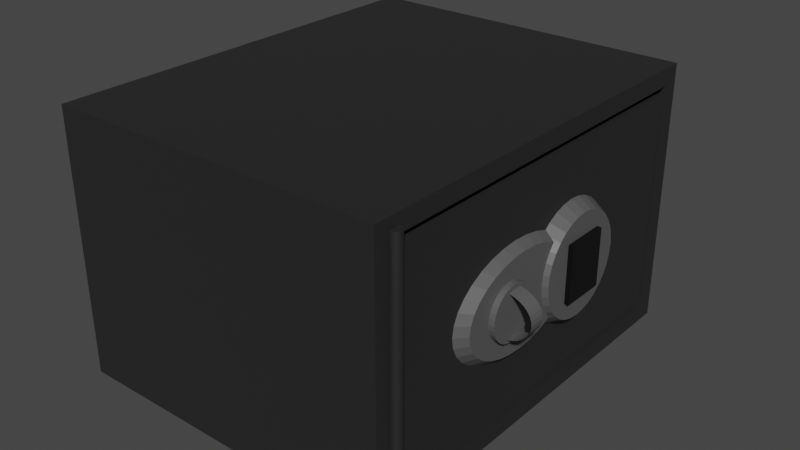 # Source: Safe.blend  (saved by Blender 2.90.8; exported with 4.5.12 LTS)
import bpy
from mathutils import Matrix  # noqa: F401  (used for matrix-valued properties, if any)

bpy.ops.wm.read_factory_settings(use_empty=True)
scene = bpy.context.scene
scene.name = 'Scene'

# ---- collections
col_collection = bpy.data.collections.new('Collection'); scene.collection.children.link(col_collection)

# ---- materials (node trees are filled in below, after node groups)
mat_body = bpy.data.materials.new('Body')
mat_body.use_transparent_shadow = False
mat_controls = bpy.data.materials.new('Controls')
mat_controls.use_transparent_shadow = False
mat_buttons = bpy.data.materials.new('Buttons')
mat_buttons.alpha_threshold = 0.0
mat_buttons.use_transparent_shadow = False
mat_buttons.line_color = (0.0, 0.0, 0.0, 1.0)

# ---- material node trees
mat_body.use_nodes = True; mat_body.node_tree.nodes.clear()
_N = mat_body.node_tree.nodes; _L = mat_body.node_tree.links
n0 = _N.new('ShaderNodeBsdfPrincipled'); n0.name = 'Principled BSDF'; n0.location = (10, 300)
n0.distribution = 'GGX'
n0.subsurface_method = 'BURLEY'
n0.inputs[0].default_value = (0.02038, 0.02038, 0.02038, 1.0)
n0.inputs[3].default_value = 1.45
n0.inputs[27].default_value = (0.0, 0.0, 0.0, 1.0)
n0.inputs[28].default_value = 1.0
n1 = _N.new('ShaderNodeOutputMaterial'); n1.name = 'Material Output'; n1.location = (300, 300)
_L.new(n0.outputs[0], n1.inputs[0])
n1.is_active_output = True
mat_controls.use_nodes = True; mat_controls.node_tree.nodes.clear()
_N = mat_controls.node_tree.nodes; _L = mat_controls.node_tree.links
n0 = _N.new('ShaderNodeBsdfPrincipled'); n0.name = 'Principled BSDF'; n0.location = (10, 300)
n0.distribution = 'GGX'
n0.subsurface_method = 'BURLEY'
n0.inputs[0].default_value = (0.09463, 0.09463, 0.09463, 1.0)
n0.inputs[3].default_value = 1.45
n0.inputs[27].default_value = (0.0, 0.0, 0.0, 1.0)
n0.inputs[28].default_value = 1.0
n1 = _N.new('ShaderNodeOutputMaterial'); n1.name = 'Material Output'; n1.location = (300, 300)
_L.new(n0.outputs[0], n1.inputs[0])
n1.is_active_output = True
mat_buttons.use_nodes = True; mat_buttons.node_tree.nodes.clear()
_N = mat_buttons.node_tree.nodes; _L = mat_buttons.node_tree.links
n0 = _N.new('ShaderNodeOutputMaterial'); n0.name = 'Material Output'; n0.location = (300, 300)
n1 = _N.new('ShaderNodeBsdfPrincipled'); n1.name = 'Principled BSDF'; n1.location = (10, 300)
n1.distribution = 'GGX'
n1.subsurface_method = 'BURLEY'
n1.inputs[0].default_value = (0.002063, 0.002063, 0.002063, 1.0)
n1.inputs[2].default_value = 0.4
n1.inputs[3].default_value = 1.45
n1.inputs[27].default_value = (0.0, 0.0, 0.0, 1.0)
n1.inputs[28].default_value = 1.0
_L.new(n1.outputs[0], n0.inputs[0])
n0.is_active_output = True

# ---- world
world_world = bpy.data.worlds.new('World'); scene.world = world_world
world_world.use_nodes = True; world_world.node_tree.nodes.clear()
_N = world_world.node_tree.nodes; _L = world_world.node_tree.links
n0 = _N.new('ShaderNodeOutputWorld'); n0.name = 'World Output'; n0.location = (300, 300)
n1 = _N.new('ShaderNodeBackground'); n1.name = 'Background'; n1.location = (10, 300)
n1.inputs[0].default_value = (0.05088, 0.05088, 0.05088, 1.0)
_L.new(n1.outputs[0], n0.inputs[0])
n0.is_active_output = True
world_world.color = (0.05088, 0.05088, 0.05088)
world_world.use_sun_shadow = False
world_world.sun_shadow_jitter_overblur = 0.0

# ---- meshes
me_cube_002 = bpy.data.meshes.new('Cube.002')
me_cube_002.from_pydata([(1.078, 1.216, 0.7301), (1.078, 1.216, -0.7301), (1.078, -1.216, 0.7301), (1.078, -1.216, -0.7301), (-1.078, 1.326, 0.8397), (-1.078, 1.326, -0.8397), (-1.078, -1.326, 0.8397), (-1.078, -1.326, -0.8397), (1.078, 1.326, 0.8397), (1.078, 1.326, -0.8397), (1.078, -1.326, 0.8397), (1.078, -1.326, -0.8397), (-0.4307, 1.216, 0.7301), (-0.4307, 1.216, -0.7301), (-0.4307, -1.216, 0.7301), (-0.4307, -1.216, -0.7301), (0.9662, 1.144, 0.6509), (0.929, 1.144, 0.6568), (0.929, 1.144, 0.6509), (0.929, 1.153, 0.6563), (0.929, 1.153, 0.6509), (0.929, 1.237, 0.7356), (0.929, 1.144, 0.6509), (0.929, 1.144, 0.6509), (0.9662, -1.144, 0.6509), (0.929, -1.144, 0.6568), (0.929, -1.144, 0.6509), (0.929, -1.153, 0.6563), (0.929, -1.153, 0.6509), (0.929, -1.237, 0.7356), (0.929, -1.144, 0.6509), (0.929, -1.144, 0.6509), (0.929, 0.0, 0.6509), (0.9662, 0.0, 0.6509), (0.9662, 1.144, -0.6509), (0.929, 1.144, -0.6568), (0.929, 1.144, -0.6509), (0.929, 1.153, -0.6563), (0.929, 1.153, -0.6509), (0.929, 1.237, -0.7356), (0.929, 1.144, -0.6509), (0.929, 1.144, -0.6509), (0.9662, -1.144, -0.6509), (0.929, -1.144, -0.6568), (0.929, -1.144, -0.6509), (0.929, -1.153, -0.6563), (0.929, -1.153, -0.6509), (0.929, -1.237, -0.7356), (0.929, -1.144, -0.6509), (0.929, -1.144, -0.6509), (0.929, 0.0, -0.6509), (0.9662, 0.0, -0.6509), (0.9662, 1.216, 0.7301), (0.929, 1.216, 0.7301), (0.9662, 1.216, 0.7167), (0.9662, 1.216, 0.7301), (0.9662, 1.216, 0.7301), (0.9662, 1.216, 0.6509), (0.929, 1.216, 0.6509), (0.929, 1.216, 0.7301), (0.929, 1.216, 0.7301), (0.9662, 1.144, 0.7301), (0.929, 1.144, 0.7301), (0.9662, 1.144, 0.7301), (0.929, 1.144, 0.7301), (0.9662, 0.0, 0.7301), (0.929, 0.0, 0.7301), (0.9662, 0.0, -0.7301), (0.929, 0.0, -0.7301), (0.929, -1.216, -0.7301), (0.9662, -1.144, -0.7301), (0.929, -1.144, -0.7301), (0.9662, -1.216, -0.7301), (0.929, -1.216, -0.7301), (0.9662, -1.144, -0.7301), (0.9662, -1.216, -0.7301), (0.9662, -1.216, -0.7301), (0.929, -1.216, -0.7301), (0.929, -1.144, -0.7301), (0.9662, -1.216, 0.7301), (0.929, -1.216, 0.7301), (0.929, -1.216, 0.7301), (0.929, -1.144, 0.7301), (0.9662, -1.216, 0.7301), (0.9662, -1.144, 0.7301), (0.929, -1.144, 0.7301), (0.9662, -1.144, 0.7301), (0.929, -1.216, 0.7301), (0.9662, -1.216, 0.7301), (0.929, 1.216, -0.7301), (0.929, 1.144, -0.7301), (0.9662, 1.216, -0.7301), (0.9662, 1.144, -0.7301), (0.9662, 1.216, -0.7301), (0.9662, 1.144, -0.7301), (0.929, 1.216, -0.7301), (0.929, 1.144, -0.7301), (0.9662, 1.216, -0.7301), (0.929, 1.216, -0.7301), (0.9662, 1.216, -0.7167), (0.929, 1.216, -0.6509), (0.9662, 1.216, -0.6509), (0.9662, -1.216, -0.7167), (0.9662, -1.216, -0.6509), (0.929, -1.216, -0.6509), (0.9662, -1.216, 0.7167), (0.9662, -1.216, 0.6509), (0.929, -1.216, 0.6509), (-0.4307, -1.196, 0.7301), (-0.4307, -1.196, -0.7301), (0.929, -1.196, -0.7301), (0.929, -1.196, -0.7301), (0.929, -1.196, 0.7301), (0.929, -1.196, 0.7301), (0.929, -1.196, 0.7301), (0.929, -1.196, 0.6509), (0.9662, -1.196, 0.6509), (0.9662, -1.196, 0.7167), (0.9662, -1.196, -0.7301), (0.929, -1.196, -0.7301), (-0.769, -1.22, -0.773), (-0.769, -1.22, 0.8063), (-0.769, -1.266, -0.773), (-0.769, -1.266, 0.8063), (1.075, -1.22, -0.773), (1.075, -1.22, 0.8063), (1.075, -1.266, -0.773), (1.075, -1.266, 0.8063)], [(17, 18), (17, 19), (19, 21), (19, 20), (25, 26), (25, 27), (27, 29), (27, 28), (35, 36), (35, 37), (37, 39), (37, 38), (43, 44), (43, 45), (45, 47), (45, 46)], [(8, 4, 6, 10), (11, 10, 6, 7), (7, 6, 4, 5), (5, 9, 11, 7), (120, 121, 123, 122), (5, 4, 8, 9), (0, 1, 9, 8), (3, 2, 10, 11), (2, 0, 8, 10), (1, 3, 11, 9), (13, 12, 14, 15), (0, 2, 88, 86, 85, 87, 14, 12, 59, 64, 63, 56), (1, 0, 56, 52, 55, 54, 57, 58, 60, 53, 95, 98, 100, 101, 99, 97), (3, 1, 97, 93, 94, 96, 95, 98, 91, 92, 90, 89, 13, 15, 77, 78, 74, 76), (32, 66, 60, 58, 20, 22), (16, 54, 56, 63), (16, 54, 55, 65, 33), (20, 18, 16, 33, 32, 22), (32, 30, 28, 107, 80, 66), (24, 86, 88, 105), (24, 33, 65, 79, 105), (28, 30, 32, 33, 24, 26), (50, 40, 38, 100, 98, 68), (34, 94, 93, 99), (34, 51, 67, 97, 99), (38, 40, 50, 51, 34, 36), (50, 68, 69, 104, 46, 48), (42, 102, 76, 74), (42, 102, 75, 67, 51), (46, 44, 42, 51, 50, 48), (56, 63, 64, 59, 53, 62, 61, 52), (52, 61, 62, 53, 60, 55), (87, 85, 86, 88, 79, 83, 84, 82, 81), (81, 80, 83, 84, 82), (88, 105, 79), (83, 80, 107, 106, 105, 72, 75, 102), (81, 80, 114, 113), (81, 77, 73, 87), (75, 76, 102), (105, 72, 70, 24), (92, 91, 54, 16), (99, 101, 34), (84, 83, 102, 42), (101, 100, 38, 36, 34), (78, 77, 81, 82, 49, 43), (97, 99, 93), (93, 91, 98, 100, 101, 99), (95, 53, 59, 89), (89, 59, 12, 13), (60, 58, 57, 54, 55), (71, 73, 87, 85, 25, 31), (105, 106, 24), (70, 71, 31, 25, 85, 86, 24), (76, 75, 72, 70, 71, 73, 77, 78, 74), (72, 69, 73, 71, 70), (89, 90, 92, 91, 93, 94, 96, 95), (90, 92, 16, 63, 64, 17, 23), (103, 102, 42), (99, 52, 61, 34), (58, 57, 16, 18, 20), (61, 62, 41, 35, 96, 94, 34), (64, 59, 89, 90, 23, 17), (57, 54, 16), (62, 53, 95, 96, 35, 41), (106, 107, 28, 26, 24), (104, 103, 42, 44, 46), (82, 84, 42, 74, 78, 43, 49), (122, 123, 127, 126), (107, 106, 116, 115), (106, 105, 117, 116), (73, 87, 112, 111), (15, 77, 110, 109), (87, 14, 108, 112), (14, 15, 109, 108), (72, 69, 119, 118), (80, 107, 115, 114), (77, 81, 113, 110), (105, 72, 118, 117), (69, 73, 111, 119), (126, 127, 125, 124), (124, 125, 121, 120), (122, 126, 124, 120), (127, 123, 121, 125)])
_uv = me_cube_002.uv_layers.new(name='UVMap')
_uv.uv.foreach_set('vector', [0.5738, 0.3528, 0.2869, 0.3528, 0.2869, 0.0, 0.5738, 3.164e-08, 0.871, 0.9266, 0.6476, 0.9266, 0.6476, 0.6397, 0.871, 0.6397, 0.2234, 0.7055, 6.329e-08, 0.7055, 0.0, 0.3528, 0.2234, 0.3528, 0.0, 6.329e-08, 0.2869, 0.0, 0.2869, 0.3528, 3.164e-08, 0.3528, 0.375, 0.0, 0.625, 0.0, 0.625, 0.25, 0.375, 0.25, 0.871, 0.6397, 0.6476, 0.6397, 0.6476, 0.3528, 0.871, 0.3528, 0.238, 0.691, 0.4322, 0.691, 0.4468, 0.7055, 0.2234, 0.7055, 0.4322, 0.3673, 0.238, 0.3673, 0.2234, 0.3528, 0.4468, 0.3528, 0.238, 0.3673, 0.238, 0.691, 0.2234, 0.7055, 0.2234, 0.3528, 0.4322, 0.691, 0.4322, 0.3673, 0.4468, 0.3528, 0.4468, 0.7055, 0.6411, 1.0, 0.4468, 1.0, 0.4468, 0.6764, 0.6411, 0.6764, 0.6476, 0.3528, 0.6476, 0.6764, 0.6326, 0.6764, 0.6326, 0.6668, 0.6277, 0.6668, 0.6277, 0.6764, 0.4468, 0.6764, 0.4468, 0.3528, 0.6277, 0.3528, 0.6277, 0.3624, 0.6326, 0.3624, 0.6326, 0.3528, 0.871, 0.547, 0.871, 0.3528, 0.8859, 0.3528, 0.8859, 0.3528, 0.8859, 0.3528, 0.8859, 0.3546, 0.8859, 0.3633, 0.8908, 0.3633, 0.8908, 0.3528, 0.8908, 0.3528, 0.8908, 0.547, 0.8908, 0.547, 0.8908, 0.5365, 0.8859, 0.5365, 0.8859, 0.5452, 0.8859, 0.547, 0.7746, 3.164e-08, 0.7746, 0.3236, 0.7597, 0.3236, 0.7597, 0.3236, 0.7597, 0.314, 0.7547, 0.314, 0.7547, 0.3236, 0.7547, 0.3236, 0.7597, 0.3236, 0.7597, 0.314, 0.7547, 0.314, 0.7547, 0.3236, 0.5738, 0.3236, 0.5738, 0.0, 0.7547, 4.747e-08, 0.7547, 0.00959, 0.7597, 0.00959, 0.7597, 3.164e-08, 0.9119, 0.5146, 0.9014, 0.5146, 0.9014, 0.3528, 0.9119, 0.3528, 0.9119, 0.3612, 0.9119, 0.3624, 0.7851, 0.314, 0.7764, 0.3236, 0.7746, 0.3236, 0.7746, 0.314, 0.7851, 0.314, 0.7764, 0.3236, 0.7746, 0.3236, 0.7746, 0.1618, 0.7851, 0.1618, 0.9168, 0.3612, 0.9168, 0.3624, 0.9218, 0.3624, 0.9218, 0.5146, 0.9168, 0.5146, 0.9168, 0.3624, 0.9119, 0.5146, 0.9119, 0.6668, 0.9119, 0.668, 0.9119, 0.6764, 0.9014, 0.6764, 0.9014, 0.5146, 0.7851, 0.009591, 0.7746, 0.00959, 0.7746, 6.329e-08, 0.7764, 6.329e-08, 0.7851, 0.009591, 0.7851, 0.1618, 0.7746, 0.1618, 0.7746, 6.329e-08, 0.7764, 6.329e-08, 0.9168, 0.668, 0.9168, 0.6668, 0.9168, 0.5146, 0.9218, 0.5146, 0.9218, 0.6668, 0.9168, 0.6668, 0.8908, 0.5146, 0.8908, 0.3624, 0.8908, 0.3612, 0.8908, 0.3528, 0.9014, 0.3528, 0.9014, 0.5146, 0.9583, 0.314, 0.9688, 0.314, 0.9688, 0.3236, 0.9671, 0.3236, 0.9583, 0.314, 0.9583, 0.1618, 0.9688, 0.1618, 0.9688, 0.3236, 0.9671, 0.3236, 0.9168, 0.3612, 0.9168, 0.3624, 0.9168, 0.5146, 0.9119, 0.5146, 0.9119, 0.3624, 0.9168, 0.3624, 0.8908, 0.5146, 0.9014, 0.5146, 0.9014, 0.6764, 0.8908, 0.6764, 0.8908, 0.668, 0.8908, 0.6668, 0.9583, 0.00959, 0.9671, 1.582e-08, 0.9688, 1.582e-08, 0.9688, 0.00959, 0.9583, 0.00959, 0.9671, 1.582e-08, 0.9688, 1.582e-08, 0.9688, 0.1618, 0.9583, 0.1618, 0.9168, 0.668, 0.9168, 0.6668, 0.9119, 0.6668, 0.9119, 0.5146, 0.9168, 0.5146, 0.9168, 0.6668, 0.3859, 0.7055, 0.3763, 0.7055, 0.3763, 0.7055, 0.3859, 0.7055, 0.3859, 0.7055, 0.3763, 0.7055, 0.3763, 0.7055, 0.3859, 0.7055, 0.5738, 0.3524, 0.5738, 0.3428, 0.5788, 0.3428, 0.5788, 0.3524, 0.5788, 0.3524, 0.5738, 0.3524, 0.3667, 0.7055, 0.3763, 0.7055, 0.3763, 0.7055, 0.3667, 0.7055, 0.3667, 0.7055, 0.3667, 0.7055, 0.3763, 0.7055, 0.3763, 0.7055, 0.3667, 0.7055, 0.5738, 0.3428, 0.5738, 0.3428, 0.5788, 0.3428, 0.5788, 0.3332, 0.5738, 0.3332, 0.5738, 0.3428, 0.5738, 0.341, 0.5738, 0.3428, 0.8759, 0.547, 0.871, 0.547, 0.871, 0.5576, 0.8759, 0.5576, 0.8759, 0.5488, 0.8759, 0.7413, 0.8759, 0.7413, 0.8759, 0.7395, 0.5738, 0.3428, 0.5738, 0.3428, 0.5738, 0.3428, 0.5738, 0.3428, 0.0, 0.0, 0.0, 0.0, 0.0, 0.0, 0.0, 0.0, 0.0, 0.0, 0.0, 0.0, 0.0, 0.0, 0.7764, 6.329e-08, 0.9688, 1.582e-08, 0.9688, 0.00959, 0.7851, 0.009591, 0.9688, 0.314, 0.9688, 0.3236, 0.7764, 0.3236, 0.7851, 0.314, 0.9671, 0.3236, 0.9583, 0.3236, 0.9583, 0.314, 0.7746, 0.00959, 0.7746, 6.329e-08, 0.9671, 1.582e-08, 0.9583, 0.00959, 0.9119, 0.3528, 0.9168, 0.3528, 0.9168, 0.3612, 0.9168, 0.3624, 0.9119, 0.3624, 0.3763, 0.8998, 0.3667, 0.8998, 0.3667, 0.7055, 0.3763, 0.7055, 0.3763, 0.8893, 0.3763, 0.89, 0.8859, 0.547, 0.8859, 0.5452, 0.8859, 0.547, 0.8859, 0.547, 0.8859, 0.547, 0.8908, 0.547, 0.8908, 0.5365, 0.8859, 0.5365, 0.8859, 0.5452, 0.0, 0.0, 0.0, 0.0, 0.0, 0.0, 0.0, 0.0, 0.1858, 0.8998, 0.1858, 0.7055, 0.3667, 0.7055, 0.3667, 0.8998, 0.8908, 0.3528, 0.8908, 0.3633, 0.8859, 0.3633, 0.8859, 0.3546, 0.8859, 0.3528, 0.3763, 0.8998, 0.3667, 0.8998, 0.3667, 0.7055, 0.3763, 0.7055, 0.3763, 0.7153, 0.3763, 0.7161, 0.7764, 6.329e-08, 0.7851, 6.329e-08, 0.7851, 0.009591, 0.6476, 0.8706, 0.6426, 0.8706, 0.6426, 0.6869, 0.6426, 0.6861, 0.6426, 0.6764, 0.6476, 0.6764, 0.6476, 0.6869, 0.3667, 0.8998, 0.3667, 0.8998, 0.3667, 0.8998, 0.3763, 0.8998, 0.3763, 0.8998, 0.3667, 0.8998, 0.3667, 0.8998, 0.3763, 0.8998, 0.3763, 0.8998, 0.5788, 0.3236, 0.5738, 0.3236, 0.5738, 0.3236, 0.5738, 0.3332, 0.5788, 0.3332, 0.9688, 0.3236, 0.9688, 0.314, 0.9688, 0.314, 0.9688, 0.3236, 0.9688, 0.3236, 0.9688, 0.314, 0.9688, 0.314, 0.9688, 0.3236, 0.8958, 0.8706, 0.8908, 0.8706, 0.8908, 0.6869, 0.8908, 0.6764, 0.8958, 0.6764, 0.8958, 0.6861, 0.8958, 0.6869, 0.9583, 0.0, 0.9671, 1.582e-08, 0.9583, 0.00959, 0.9671, 0.3236, 0.7746, 0.3236, 0.7746, 0.314, 0.9583, 0.314, 0.9168, 0.3528, 0.9218, 0.3528, 0.9218, 0.3624, 0.9168, 0.3624, 0.9168, 0.3612, 0.3908, 0.7055, 0.3958, 0.7055, 0.3958, 0.8893, 0.3958, 0.89, 0.3958, 0.8998, 0.3908, 0.8998, 0.3908, 0.8893, 0.3763, 0.7055, 0.3859, 0.7055, 0.3859, 0.8998, 0.3763, 0.8998, 0.3763, 0.7161, 0.3763, 0.7153, 0.7851, 0.3236, 0.7764, 0.3236, 0.7851, 0.314, 0.3763, 0.7055, 0.3859, 0.7055, 0.3859, 0.8998, 0.3763, 0.8998, 0.3763, 0.89, 0.3763, 0.8893, 0.9218, 0.6764, 0.9168, 0.6764, 0.9168, 0.668, 0.9168, 0.6668, 0.9218, 0.6668, 0.9168, 0.6764, 0.9119, 0.6764, 0.9119, 0.6668, 0.9168, 0.6668, 0.9168, 0.668, 0.3908, 0.8998, 0.3859, 0.8998, 0.3859, 0.7161, 0.3859, 0.7055, 0.3908, 0.7055, 0.3908, 0.7153, 0.3908, 0.7161, 0.375, 0.25, 0.625, 0.25, 0.625, 0.5, 0.375, 0.5, 0.871, 0.5576, 0.8759, 0.5576, 0.8759, 0.5576, 0.871, 0.5576, 0.8759, 0.5576, 0.8759, 0.5488, 0.8759, 0.5488, 0.8759, 0.5576, 0.0, 0.0, 0.0, 0.0, 0.0, 0.0, 0.0, 0.0, 0.5738, 0.0, 0.7547, 4.747e-08, 0.7547, 4.747e-08, 0.5738, 0.0, 0.6277, 0.6764, 0.4468, 0.6764, 0.4468, 0.6764, 0.6277, 0.6764, 0.4468, 0.6764, 0.6411, 0.6764, 0.6411, 0.6764, 0.4468, 0.6764, 0.5788, 0.3236, 0.5738, 0.3236, 0.5738, 0.3236, 0.5788, 0.3236, 0.871, 0.547, 0.871, 0.5576, 0.871, 0.5576, 0.871, 0.547, 0.0, 0.0, 0.0, 0.0, 0.0, 0.0, 0.0, 0.0, 0.8759, 0.5488, 0.8759, 0.7413, 0.8759, 0.7413, 0.8759, 0.5488, 0.5738, 0.3236, 0.5738, 0.3236, 0.5738, 0.3236, 0.5738, 0.3236, 0.375, 0.5, 0.625, 0.5, 0.625, 0.75, 0.375, 0.75, 0.375, 0.75, 0.625, 0.75, 0.625, 1.0, 0.375, 1.0, 0.125, 0.5, 0.375, 0.5, 0.375, 0.75, 0.125, 0.75, 0.625, 0.5, 0.875, 0.5, 0.875, 0.75, 0.625, 0.75])
me_cube_002.materials.append(mat_body)
me_cube_002.use_remesh_fix_poles = True
me_cube_002.use_remesh_preserve_attributes = False
me_cube_002.use_mirror_vertex_groups = False
me_cube_002.update()
me_cylinder = bpy.data.meshes.new('Cylinder')
me_cylinder.from_pydata([(-0.1159, 0.01017, 0.08819), (-0.1159, 0.01017, 1.457), (-0.1159, 2.375, 0.08819), (-0.1159, 2.375, 1.457), (-0.01169, 2.375, 0.08819), (-0.01169, 2.375, 1.457), (-0.02458, 1.463, 0.7727), (0.04507, 1.386, 0.7727), (-0.02458, 1.453, 0.7066), (0.04507, 1.377, 0.7163), (-0.02458, 1.423, 0.643), (0.04507, 1.352, 0.6621), (-0.02458, 1.375, 0.5844), (0.04507, 1.31, 0.6122), (-0.02458, 1.31, 0.533), (0.04507, 1.255, 0.5684), (-0.02458, 1.23, 0.4908), (0.04507, 1.188, 0.5325), (-0.02458, 1.14, 0.4595), (0.04507, 1.111, 0.5058), (-0.02458, 1.042, 0.4402), (0.04507, 1.027, 0.4894), (-0.02458, 0.94, 0.4337), (0.04507, 0.94, 0.4838), (-0.02458, 0.838, 0.4402), (0.04507, 0.8531, 0.4894), (-0.02458, 0.7399, 0.4595), (0.04507, 0.7695, 0.5058), (-0.02458, 0.6495, 0.4908), (0.04507, 0.6925, 0.5325), (-0.02458, 0.5703, 0.533), (0.04507, 0.625, 0.5684), (-0.02458, 0.5053, 0.5844), (0.04507, 0.5696, 0.6122), (-0.02458, 0.4569, 0.643), (0.04507, 0.5284, 0.6621), (-0.02458, 0.4272, 0.7066), (0.04507, 0.503, 0.7163), (-0.02458, 0.4171, 0.7727), (0.04507, 0.4945, 0.7727), (-0.02458, 0.4272, 0.8388), (0.04507, 0.503, 0.829), (-0.02458, 0.4569, 0.9024), (0.04507, 0.5284, 0.8832), (-0.02458, 0.5053, 0.961), (0.04507, 0.5696, 0.9331), (-0.02457, 0.5703, 1.012), (0.04507, 0.625, 0.9769), (-0.02457, 0.6495, 1.055), (0.04507, 0.6925, 1.013), (-0.02457, 0.7399, 1.086), (0.04507, 0.7695, 1.04), (-0.02457, 0.838, 1.105), (0.04507, 0.8531, 1.056), (-0.02457, 0.94, 1.112), (0.04507, 0.94, 1.062), (-0.02457, 1.042, 1.105), (0.04507, 1.027, 1.056), (-0.02457, 1.14, 1.086), (0.04507, 1.111, 1.04), (-0.02457, 1.231, 1.055), (0.04507, 1.188, 1.013), (-0.02457, 1.31, 1.012), (0.04507, 1.255, 0.9769), (-0.02458, 1.375, 0.961), (0.04507, 1.31, 0.9331), (-0.02458, 1.423, 0.9024), (0.04507, 1.352, 0.8832), (-0.02458, 1.453, 0.8388), (0.04507, 1.377, 0.829), (0.07499, 1.772, 0.7724), (-0.03319, 1.836, 0.7729), (-0.0332, 1.829, 0.6988), (0.07498, 1.765, 0.7108), (-0.03321, 1.807, 0.6275), (0.07497, 1.748, 0.6516), (-0.03321, 1.772, 0.5618), (0.07497, 1.718, 0.597), (-0.03322, 1.725, 0.5042), (0.07496, 1.679, 0.5492), (-0.03322, 1.667, 0.4569), (0.07496, 1.631, 0.5099), (-0.03323, 1.601, 0.4218), (0.07496, 1.577, 0.4807), (-0.03323, 1.53, 0.4001), (0.07496, 1.517, 0.4628), (-0.03323, 1.456, 0.3928), (0.07495, 1.456, 0.4567), (-0.03323, 1.382, 0.4001), (0.07496, 1.394, 0.4628), (-0.03323, 1.31, 0.4218), (0.07496, 1.335, 0.4807), (-0.03322, 1.245, 0.4569), (0.07496, 1.28, 0.5099), (-0.03322, 1.187, 0.5042), (0.07496, 1.233, 0.5492), (-0.03321, 1.14, 0.5618), (0.07497, 1.193, 0.597), (-0.03321, 1.105, 0.6275), (0.07497, 1.164, 0.6516), (-0.0332, 1.083, 0.6988), (0.07498, 1.146, 0.7108), (-0.03319, 1.076, 0.7729), (0.07499, 1.14, 0.7724), (-0.03318, 1.083, 0.8471), (0.07499, 1.146, 0.834), (-0.03318, 1.105, 0.9184), (0.075, 1.164, 0.8932), (-0.03317, 1.14, 0.9841), (0.075, 1.193, 0.9478), (-0.03317, 1.187, 1.042), (0.07501, 1.233, 0.9956), (-0.03316, 1.245, 1.089), (0.07501, 1.28, 1.035), (-0.03316, 1.31, 1.124), (0.07502, 1.335, 1.064), (-0.03316, 1.382, 1.146), (0.07502, 1.394, 1.082), (-0.03315, 1.456, 1.153), (0.07502, 1.456, 1.088), (-0.03316, 1.53, 1.146), (0.07502, 1.517, 1.082), (-0.03316, 1.601, 1.124), (0.07502, 1.577, 1.064), (-0.03316, 1.667, 1.089), (0.07501, 1.631, 1.035), (-0.03317, 1.725, 1.042), (0.07501, 1.679, 0.9956), (-0.03317, 1.772, 0.9841), (0.075, 1.718, 0.9478), (-0.03318, 1.807, 0.9184), (0.075, 1.748, 0.8932), (-0.03318, 1.829, 0.8471), (0.07499, 1.765, 0.834), (0.04684, 1.599, 0.9509), (0.04684, 1.599, 0.5939), (0.04684, 1.313, 0.9509), (0.04684, 1.313, 0.5939), (0.1031, 1.599, 0.9509), (0.1031, 1.599, 0.5939), (0.1031, 1.313, 0.9509), (0.1031, 1.313, 0.5939), (-0.1009, 0.866, 0.6967), (-0.1001, 0.7655, 0.696), (-0.07911, 0.866, 0.6759), (-0.07836, 0.7655, 0.6752), (-0.05258, 0.8661, 0.6588), (-0.05182, 0.7655, 0.6581), (-0.02231, 0.8661, 0.6461), (-0.02155, 0.7656, 0.6454), (0.01054, 0.8661, 0.6383), (0.01129, 0.7656, 0.6376), (0.0447, 0.8662, 0.6357), (0.04545, 0.7656, 0.635), (0.07885, 0.8662, 0.6383), (0.07961, 0.7656, 0.6376), (0.1117, 0.8662, 0.6461), (0.1125, 0.7656, 0.6454), (0.142, 0.8662, 0.6588), (0.1427, 0.7656, 0.6581), (0.1685, 0.8662, 0.6759), (0.1693, 0.7656, 0.6752), (0.1903, 0.8662, 0.6967), (0.191, 0.7656, 0.696), (0.2065, 0.8662, 0.7204), (0.2072, 0.7656, 0.7198), (0.2164, 0.8662, 0.7462), (0.2172, 0.7656, 0.7455), (0.2198, 0.8661, 0.773), (0.2205, 0.7656, 0.7723), (0.2164, 0.8661, 0.7998), (0.2172, 0.7656, 0.7991), (0.2065, 0.8661, 0.8256), (0.2072, 0.7655, 0.8249), (0.1903, 0.8661, 0.8493), (0.191, 0.7655, 0.8486), (0.1685, 0.866, 0.8701), (0.1693, 0.7655, 0.8694), (0.142, 0.866, 0.8872), (0.1427, 0.7654, 0.8865), (0.1117, 0.866, 0.8999), (0.1125, 0.7654, 0.8992), (0.07885, 0.8659, 0.9077), (0.07961, 0.7654, 0.907), (0.0447, 0.8659, 0.9103), (0.04545, 0.7654, 0.9097), (0.01054, 0.8659, 0.9077), (0.01129, 0.7653, 0.907), (-0.02231, 0.8659, 0.8999), (-0.02155, 0.7653, 0.8992), (-0.05258, 0.8659, 0.8872), (-0.05182, 0.7653, 0.8865), (-0.07911, 0.8659, 0.8701), (-0.07835, 0.7653, 0.8694), (-0.1009, 0.8659, 0.8493), (-0.1001, 0.7653, 0.8486), (0.01021, 0.9831, 0.7728), (0.07994, 0.9831, 0.7722), (0.0102, 0.9799, 0.7402), (0.07993, 0.9799, 0.7396), (0.01019, 0.9704, 0.7089), (0.07991, 0.9704, 0.7083), (0.01017, 0.9549, 0.6801), (0.0799, 0.9549, 0.6795), (0.01016, 0.9342, 0.6548), (0.07989, 0.9342, 0.6542), (0.01016, 0.9089, 0.634), (0.07989, 0.9089, 0.6334), (0.01015, 0.88, 0.6186), (0.07988, 0.88, 0.618), (0.01015, 0.8487, 0.6091), (0.07988, 0.8487, 0.6085), (0.01015, 0.8162, 0.6059), (0.07987, 0.8162, 0.6053), (0.01015, 0.7836, 0.6091), (0.07988, 0.7836, 0.6085), (0.01015, 0.7523, 0.6186), (0.07988, 0.7523, 0.618), (0.01016, 0.7235, 0.634), (0.07989, 0.7235, 0.6334), (0.01016, 0.6982, 0.6548), (0.07989, 0.6982, 0.6542), (0.01017, 0.6774, 0.6801), (0.0799, 0.6774, 0.6795), (0.01019, 0.662, 0.7089), (0.07991, 0.662, 0.7083), (0.0102, 0.6525, 0.7402), (0.07993, 0.6525, 0.7396), (0.01021, 0.6493, 0.7728), (0.07994, 0.6493, 0.7722), (0.01022, 0.6525, 0.8053), (0.07995, 0.6525, 0.8047), (0.01023, 0.662, 0.8366), (0.07996, 0.662, 0.836), (0.01024, 0.6774, 0.8655), (0.07997, 0.6774, 0.8649), (0.01025, 0.6982, 0.8908), (0.07998, 0.6982, 0.8902), (0.01026, 0.7235, 0.9115), (0.07999, 0.7235, 0.9109), (0.01027, 0.7523, 0.927), (0.08, 0.7523, 0.9264), (0.01027, 0.7836, 0.9365), (0.08, 0.7836, 0.9359), (0.01027, 0.8162, 0.9397), (0.08, 0.8162, 0.9391), (0.01027, 0.8487, 0.9365), (0.08, 0.8487, 0.9359), (0.01027, 0.88, 0.927), (0.08, 0.88, 0.9264), (0.01026, 0.9089, 0.9115), (0.07999, 0.9089, 0.9109), (0.01025, 0.9342, 0.8908), (0.07998, 0.9342, 0.8902), (0.01024, 0.9549, 0.8655), (0.07997, 0.9549, 0.8649), (0.01023, 0.9704, 0.8366), (0.07996, 0.9704, 0.836), (0.01022, 0.9799, 0.8053), (0.07995, 0.9799, 0.8047), (5.96e-08, 0.03456, 0.0), (5.96e-08, 0.03456, 1.545), (0.006743, 0.0339, 0.0), (0.006743, 0.0339, 1.545), (0.01323, 0.03193, 0.0), (0.01323, 0.03193, 1.545), (0.0192, 0.02874, 0.0), (0.0192, 0.02874, 1.545), (0.02444, 0.02444, 0.0), (0.02444, 0.02444, 1.545), (0.02874, 0.0192, 0.0), (0.02874, 0.0192, 1.545), (0.03193, 0.01323, 0.0), (0.03193, 0.01323, 1.545), (0.0339, 0.006743, 0.0), (0.0339, 0.006743, 1.545), (0.03456, 0.0, 0.0), (0.03456, 0.0, 1.545), (0.0339, -0.006743, 0.0), (0.0339, -0.006743, 1.545), (0.03193, -0.01323, 0.0), (0.03193, -0.01323, 1.545), (0.02874, -0.0192, 0.0), (0.02874, -0.0192, 1.545), (0.02444, -0.02444, 0.0), (0.02444, -0.02444, 1.545), (0.0192, -0.02874, 0.0), (0.0192, -0.02874, 1.545), (0.01323, -0.03193, 0.0), (0.01323, -0.03193, 1.545), (0.006743, -0.0339, 0.0), (0.006743, -0.0339, 1.545), (5.96e-08, -0.03456, 0.0), (5.96e-08, -0.03456, 1.545), (-0.006743, -0.0339, 0.0), (-0.006743, -0.0339, 1.545), (-0.01323, -0.03193, 0.0), (-0.01323, -0.03193, 1.545), (-0.0192, -0.02874, 0.0), (-0.0192, -0.02874, 1.545), (-0.02444, -0.02444, 0.0), (-0.02444, -0.02444, 1.545), (-0.02874, -0.0192, 0.0), (-0.02874, -0.0192, 1.545), (-0.03193, -0.01323, 0.0), (-0.03193, -0.01323, 1.545), (-0.0339, -0.006743, 0.0), (-0.0339, -0.006743, 1.545), (-0.03456, 0.0, 0.0), (-0.03456, 0.0, 1.545), (-0.0339, 0.006743, 0.0), (-0.0339, 0.006743, 1.545), (-0.03193, 0.01323, 0.0), (-0.03193, 0.01323, 1.545), (-0.02874, 0.0192, 0.0), (-0.02874, 0.0192, 1.545), (-0.02444, 0.02444, 0.0), (-0.02444, 0.02444, 1.545), (-0.0192, 0.02874, 0.0), (-0.0192, 0.02874, 1.545), (-0.01323, 0.03193, 0.0), (-0.01323, 0.03193, 1.545), (-0.006743, 0.0339, 0.0), (-0.006743, 0.0339, 1.545), (-0.03193, 0.01323, 1.457), (-0.02874, 0.0192, 1.457), (-0.03286, 0.01017, 1.457), (-0.01323, 0.03193, 1.457), (-0.02444, 0.02444, 1.457), (-0.0192, 0.02874, 1.457), (-0.01169, 0.0324, 0.08819), (-0.01169, 0.0324, 1.457), (-0.03193, 0.01323, 0.08819), (-0.02874, 0.0192, 0.08819), (-0.03286, 0.01017, 0.08819), (-0.01323, 0.03193, 0.08819), (-0.02444, 0.02444, 0.08819), (-0.0192, 0.02874, 0.08819)], [], [(0, 1, 3, 2), (2, 3, 5, 4), (4, 5, 331, 330), (2, 4, 330, 335, 337, 336, 333, 332, 334, 0), (5, 3, 1, 326, 324, 325, 328, 329, 327, 331), (6, 7, 9, 8), (8, 9, 11, 10), (10, 11, 13, 12), (12, 13, 15, 14), (14, 15, 17, 16), (16, 17, 19, 18), (18, 19, 21, 20), (20, 21, 23, 22), (22, 23, 25, 24), (24, 25, 27, 26), (26, 27, 29, 28), (28, 29, 31, 30), (30, 31, 33, 32), (32, 33, 35, 34), (34, 35, 37, 36), (36, 37, 39, 38), (38, 39, 41, 40), (40, 41, 43, 42), (42, 43, 45, 44), (44, 45, 47, 46), (46, 47, 49, 48), (48, 49, 51, 50), (50, 51, 53, 52), (52, 53, 55, 54), (54, 55, 57, 56), (56, 57, 59, 58), (58, 59, 61, 60), (60, 61, 63, 62), (62, 63, 65, 64), (64, 65, 67, 66), (9, 7, 69, 67, 65, 63, 61, 59, 57, 55, 53, 51, 49, 47, 45, 43, 41, 39, 37, 35, 33, 31, 29, 27, 25, 23, 21, 19, 17, 15, 13, 11), (66, 67, 69, 68), (68, 69, 7, 6), (6, 8, 10, 12, 14, 16, 18, 20, 22, 24, 26, 28, 30, 32, 34, 36, 38, 40, 42, 44, 46, 48, 50, 52, 54, 56, 58, 60, 62, 64, 66, 68), (73, 70, 133, 131, 129, 127, 125, 123, 121, 119, 117, 115, 113, 111, 109, 107, 105, 103, 101, 99, 97, 95, 93, 91, 89, 87, 85, 83, 81, 79, 77, 75), (128, 129, 131, 130), (126, 127, 129, 128), (124, 125, 127, 126), (122, 123, 125, 124), (120, 121, 123, 122), (118, 119, 121, 120), (116, 117, 119, 118), (114, 115, 117, 116), (112, 113, 115, 114), (110, 111, 113, 112), (108, 109, 111, 110), (106, 107, 109, 108), (104, 105, 107, 106), (102, 103, 105, 104), (100, 101, 103, 102), (98, 99, 101, 100), (96, 97, 99, 98), (94, 95, 97, 96), (92, 93, 95, 94), (90, 91, 93, 92), (88, 89, 91, 90), (86, 87, 89, 88), (84, 85, 87, 86), (82, 83, 85, 84), (80, 81, 83, 82), (78, 79, 81, 80), (76, 77, 79, 78), (71, 72, 74, 76, 78, 80, 82, 84, 86, 88, 90, 92, 94, 96, 98, 100, 102, 104, 106, 108, 110, 112, 114, 116, 118, 120, 122, 124, 126, 128, 130, 132), (74, 75, 77, 76), (132, 133, 70, 71), (72, 73, 75, 74), (71, 70, 73, 72), (130, 131, 133, 132), (134, 135, 137, 136), (136, 137, 141, 140), (140, 141, 139, 138), (138, 139, 135, 134), (136, 140, 138, 134), (141, 137, 135, 139), (142, 144, 145, 143), (144, 146, 147, 145), (146, 148, 149, 147), (148, 150, 151, 149), (150, 152, 153, 151), (152, 154, 155, 153), (154, 156, 157, 155), (156, 158, 159, 157), (158, 160, 161, 159), (160, 162, 163, 161), (162, 164, 165, 163), (164, 166, 167, 165), (166, 168, 169, 167), (168, 170, 171, 169), (170, 172, 173, 171), (172, 174, 175, 173), (174, 176, 177, 175), (176, 178, 179, 177), (178, 180, 181, 179), (180, 182, 183, 181), (182, 184, 185, 183), (184, 186, 187, 185), (186, 188, 189, 187), (188, 190, 191, 189), (190, 192, 193, 191), (192, 194, 195, 193), (196, 197, 199, 198), (198, 199, 201, 200), (200, 201, 203, 202), (202, 203, 205, 204), (204, 205, 207, 206), (206, 207, 209, 208), (208, 209, 211, 210), (210, 211, 213, 212), (212, 213, 215, 214), (214, 215, 217, 216), (216, 217, 219, 218), (218, 219, 221, 220), (220, 221, 223, 222), (222, 223, 225, 224), (224, 225, 227, 226), (226, 227, 229, 228), (228, 229, 231, 230), (230, 231, 233, 232), (232, 233, 235, 234), (234, 235, 237, 236), (236, 237, 239, 238), (238, 239, 241, 240), (240, 241, 243, 242), (242, 243, 245, 244), (244, 245, 247, 246), (246, 247, 249, 248), (248, 249, 251, 250), (250, 251, 253, 252), (252, 253, 255, 254), (254, 255, 257, 256), (199, 197, 259, 257, 255, 253, 251, 249, 247, 245, 243, 241, 239, 237, 235, 233, 231, 229, 227, 225, 223, 221, 219, 217, 215, 213, 211, 209, 207, 205, 203, 201), (256, 257, 259, 258), (258, 259, 197, 196), (196, 198, 200, 202, 204, 206, 208, 210, 212, 214, 216, 218, 220, 222, 224, 226, 228, 230, 232, 234, 236, 238, 240, 242, 244, 246, 248, 250, 252, 254, 256, 258), (260, 261, 263, 262), (262, 263, 265, 264), (264, 265, 267, 266), (266, 267, 269, 268), (268, 269, 271, 270), (270, 271, 273, 272), (272, 273, 275, 274), (274, 275, 277, 276), (276, 277, 279, 278), (278, 279, 281, 280), (280, 281, 283, 282), (282, 283, 285, 284), (284, 285, 287, 286), (286, 287, 289, 288), (288, 289, 291, 290), (290, 291, 293, 292), (292, 293, 295, 294), (294, 295, 297, 296), (296, 297, 299, 298), (298, 299, 301, 300), (300, 301, 303, 302), (302, 303, 305, 304), (304, 305, 307, 306), (306, 307, 309, 308), (308, 309, 311, 310), (310, 311, 313, 324, 326, 334, 332, 312), (312, 332, 333, 314), (314, 333, 336, 316), (316, 336, 337, 318), (318, 337, 335, 320), (263, 261, 323, 321, 319, 317, 315, 313, 311, 309, 307, 305, 303, 301, 299, 297, 295, 293, 291, 289, 287, 285, 283, 281, 279, 277, 275, 273, 271, 269, 267, 265), (320, 335, 330, 331, 327, 321, 323, 322), (322, 323, 261, 260), (260, 262, 264, 266, 268, 270, 272, 274, 276, 278, 280, 282, 284, 286, 288, 290, 292, 294, 296, 298, 300, 302, 304, 306, 308, 310, 312, 314, 316, 318, 320, 322), (325, 324, 313, 315), (328, 325, 315, 317), (329, 328, 317, 319), (327, 329, 319, 321), (334, 326, 1, 0)])
me_cylinder.polygons.foreach_set('material_index', [0, 0, 0, 0, 0, 1, 1, 1, 1, 1, 1, 1, 1, 1, 1, 1, 1, 1, 1, 1, 1, 1, 1, 1, 1, 1, 1, 1, 1, 1, 1, 1, 1, 1, 1, 1, 1, 1, 0, 1, 1, 1, 1, 1, 1, 1, 1, 1, 1, 1, 1, 1, 1, 1, 1, 1, 1, 1, 1, 1, 1, 1, 1, 1, 1, 1, 1, 0, 1, 1, 1, 1, 1, 2, 2, 2, 2, 2, 2, 1, 1, 1, 1, 1, 1, 1, 1, 1, 1, 1, 1, 1, 1, 1, 1, 1, 1, 1, 1, 1, 1, 1, 1, 1, 1, 1, 1, 1, 1, 1, 1, 1, 1, 1, 1, 1, 1, 1, 1, 1, 1, 1, 1, 1, 1, 1, 1, 1, 1, 1, 1, 1, 1, 1, 1, 1, 1, 1, 0, 0, 0, 0, 0, 0, 0, 0, 0, 0, 0, 0, 0, 0, 0, 0, 0, 0, 0, 0, 0, 0, 0, 0, 0, 0, 0, 0, 0, 0, 0, 0, 0, 0, 0, 0, 0, 0, 0, 0])
_uv = me_cylinder.uv_layers.new(name='UVMap')
_uv.uv.foreach_set('vector', [0.114, 0.9992, 0.08806, 0.9992, 0.08806, 6.691e-07, 0.114, 0.0, 0.1657, 0.3655, 0.1398, 0.3655, 0.1398, 0.3215, 0.1657, 0.3215, 0.1398, 0.9906, 0.114, 0.9906, 0.114, 0.0, 0.1398, 8.712e-10, 2.091e-08, 0.0, 0.04403, 2.23e-07, 0.04403, 0.9906, 0.04338, 0.9908, 0.04086, 0.9921, 0.03864, 0.994, 0.03683, 0.9962, 0.03548, 0.9987, 0.03508, 1.0, 0.0, 1.0, 0.04403, 0.0, 0.08806, 2.23e-07, 0.08806, 1.0, 0.05297, 1.0, 0.05258, 0.9987, 0.05123, 0.9962, 0.04941, 0.994, 0.0472, 0.9921, 0.04468, 0.9908, 0.04403, 0.9906, 0.1659, 0.8377, 0.2178, 0.8377, 0.2184, 0.875, 0.1667, 0.8814, 0.2347, 0.6781, 0.2282, 0.6278, 0.2641, 0.611, 0.2767, 0.6584, 0.2767, 0.6584, 0.2641, 0.611, 0.2971, 0.5838, 0.3155, 0.6265, 0.3155, 0.6265, 0.2971, 0.5838, 0.326, 0.5471, 0.3494, 0.5835, 0.9989, 0.4889, 0.954, 0.4528, 0.9529, 0.4081, 0.9975, 0.4364, 0.9975, 0.4364, 0.9529, 0.4081, 0.952, 0.3571, 0.9965, 0.3766, 0.9965, 0.3766, 0.952, 0.3571, 0.9515, 0.3018, 0.9959, 0.3117, 0.9959, 0.3117, 0.9515, 0.3018, 0.9513, 0.2443, 0.9957, 0.2442, 0.9957, 0.2442, 0.9513, 0.2443, 0.9515, 0.1869, 0.9959, 0.1768, 0.9959, 0.1768, 0.9515, 0.1869, 0.952, 0.1317, 0.9965, 0.112, 0.9965, 0.112, 0.952, 0.1317, 0.9529, 0.0808, 0.9975, 0.05229, 0.9975, 0.05229, 0.9529, 0.0808, 0.954, 0.03624, 0.9989, 0.0, 0.3494, 0.09461, 0.326, 0.1306, 0.2971, 0.09394, 0.3155, 0.05162, 0.3155, 0.05162, 0.2971, 0.09394, 0.2641, 0.06672, 0.2767, 0.01967, 0.2767, 0.01967, 0.2641, 0.06672, 0.2282, 0.04996, 0.2347, 1.182e-07, 0.2333, 0.7931, 0.2851, 0.7996, 0.2844, 0.8368, 0.2325, 0.8368, 0.2325, 0.8368, 0.2844, 0.8368, 0.2851, 0.8741, 0.2333, 0.8806, 0.1472, 0.0, 0.1537, 0.04996, 0.1179, 0.06672, 0.1052, 0.01967, 0.1052, 0.01967, 0.1179, 0.06672, 0.08488, 0.09394, 0.06644, 0.05162, 0.8189, 0.0, 0.8678, 0.0425, 0.8616, 0.0792, 0.8115, 0.04307, 0.8115, 0.04307, 0.8616, 0.0792, 0.8564, 0.1239, 0.8055, 0.09552, 0.8055, 0.09552, 0.8564, 0.1239, 0.8526, 0.1749, 0.8011, 0.1553, 0.8011, 0.1553, 0.8526, 0.1749, 0.8503, 0.2301, 0.7983, 0.2202, 0.7983, 0.2202, 0.8503, 0.2301, 0.8495, 0.2876, 0.7974, 0.2877, 0.7974, 0.2877, 0.8495, 0.2876, 0.8503, 0.3451, 0.7983, 0.3551, 0.7983, 0.3551, 0.8503, 0.3451, 0.8526, 0.4003, 0.8011, 0.4199, 0.8011, 0.4199, 0.8526, 0.4003, 0.8564, 0.4512, 0.8055, 0.4796, 0.8055, 0.4796, 0.8564, 0.4512, 0.8616, 0.4958, 0.8115, 0.532, 0.8115, 0.532, 0.8616, 0.4958, 0.8678, 0.5323, 0.8189, 0.5749, 0.06644, 0.6265, 0.08488, 0.5838, 0.1179, 0.611, 0.1052, 0.6584, 0.2282, 0.6278, 0.191, 0.6334, 0.1537, 0.6278, 0.1179, 0.611, 0.08488, 0.5838, 0.05594, 0.5471, 0.03219, 0.5025, 0.01454, 0.4516, 0.00367, 0.3963, 0.0, 0.3389, 0.00367, 0.2814, 0.01454, 0.2261, 0.03219, 0.1752, 0.05594, 0.1306, 0.08488, 0.09394, 0.1179, 0.06672, 0.1537, 0.04996, 0.191, 0.0443, 0.2282, 0.04996, 0.2641, 0.06672, 0.2971, 0.09394, 0.326, 0.1306, 0.3498, 0.1752, 0.3674, 0.2261, 0.3783, 0.2814, 0.382, 0.3389, 0.3783, 0.3963, 0.3674, 0.4516, 0.3498, 0.5025, 0.326, 0.5471, 0.2971, 0.5838, 0.2641, 0.611, 0.1052, 0.6584, 0.1179, 0.611, 0.1537, 0.6278, 0.1472, 0.6781, 0.1667, 0.794, 0.2184, 0.8005, 0.2178, 0.8377, 0.1659, 0.8377, 0.3408, 0.0, 0.342, 0.004248, 0.3432, 0.01682, 0.3442, 0.03724, 0.3451, 0.06472, 0.3458, 0.0982, 0.3463, 0.1364, 0.3465, 0.1778, 0.3465, 0.2209, 0.3463, 0.264, 0.3458, 0.3055, 0.3451, 0.3437, 0.3442, 0.3772, 0.3432, 0.4046, 0.342, 0.425, 0.3408, 0.4376, 0.3395, 0.4418, 0.3383, 0.4376, 0.3371, 0.425, 0.336, 0.4046, 0.3352, 0.3771, 0.3345, 0.3436, 0.334, 0.3055, 0.3337, 0.264, 0.3337, 0.2209, 0.334, 0.1778, 0.3345, 0.1364, 0.3352, 0.09817, 0.336, 0.06469, 0.3371, 0.03722, 0.3383, 0.01681, 0.3395, 0.004241, 0.7974, 0.1873, 0.7974, 0.2282, 0.7894, 0.2683, 0.7738, 0.3061, 0.751, 0.3401, 0.7221, 0.3691, 0.6881, 0.3918, 0.6503, 0.4075, 0.6101, 0.4155, 0.5692, 0.4155, 0.5291, 0.4075, 0.4913, 0.3918, 0.4573, 0.3691, 0.4283, 0.3401, 0.4056, 0.3061, 0.3899, 0.2683, 0.382, 0.2282, 0.382, 0.1873, 0.3899, 0.1471, 0.4056, 0.1093, 0.4283, 0.07531, 0.4573, 0.04637, 0.4913, 0.02364, 0.5291, 0.007983, 0.5692, 5.911e-08, 0.6101, 0.0, 0.6503, 0.007983, 0.6881, 0.02364, 0.7221, 0.04637, 0.751, 0.07531, 0.7738, 0.1093, 0.7894, 0.1471, 0.8948, 0.613, 0.97, 0.637, 0.9677, 0.673, 0.892, 0.6564, 0.8985, 0.5749, 0.9732, 0.6053, 0.97, 0.637, 0.8948, 0.613, 0.8065, 0.8923, 0.8841, 0.8686, 0.8896, 0.9001, 0.8132, 0.9303, 0.8015, 0.8489, 0.8799, 0.8325, 0.8841, 0.8686, 0.8065, 0.8923, 0.7984, 0.8018, 0.8773, 0.7934, 0.8799, 0.8325, 0.8015, 0.8489, 0.7974, 0.7527, 0.8765, 0.7527, 0.8773, 0.7934, 0.7984, 0.8018, 0.7984, 0.7037, 0.8773, 0.7119, 0.8765, 0.7527, 0.7974, 0.7527, 0.8015, 0.6565, 0.8799, 0.6728, 0.8773, 0.7119, 0.7984, 0.7037, 0.8065, 0.613, 0.8841, 0.6366, 0.8799, 0.6728, 0.8015, 0.6565, 0.8132, 0.5749, 0.8896, 0.6049, 0.8841, 0.6366, 0.8065, 0.613, 0.8729, 0.3173, 0.9482, 0.2933, 0.9513, 0.325, 0.8767, 0.3554, 0.8701, 0.2739, 0.9459, 0.2572, 0.9482, 0.2933, 0.8729, 0.3173, 0.8684, 0.2267, 0.9444, 0.2181, 0.9459, 0.2572, 0.8701, 0.2739, 0.8678, 0.1777, 0.9439, 0.1774, 0.9444, 0.2181, 0.8684, 0.2267, 0.8684, 0.1287, 0.9444, 0.1366, 0.9439, 0.1774, 0.8678, 0.1777, 0.8701, 0.08154, 0.9459, 0.09748, 0.9444, 0.1366, 0.8684, 0.1287, 0.8729, 0.03809, 0.9482, 0.06139, 0.9459, 0.09748, 0.8701, 0.08154, 0.8767, 0.0, 0.9513, 0.02976, 0.9482, 0.06139, 0.8729, 0.03809, 0.673, 0.6826, 0.6033, 0.7064, 0.6045, 0.6748, 0.6745, 0.6446, 0.6719, 0.7259, 0.6023, 0.7424, 0.6033, 0.7064, 0.673, 0.6826, 0.6712, 0.773, 0.6018, 0.7815, 0.6023, 0.7424, 0.6719, 0.7259, 0.671, 0.8221, 0.6016, 0.8222, 0.6018, 0.7815, 0.6712, 0.773, 0.6712, 0.8711, 0.6018, 0.8629, 0.6016, 0.8222, 0.671, 0.8221, 0.6719, 0.9183, 0.6023, 0.9021, 0.6018, 0.8629, 0.6712, 0.8711, 0.673, 0.9618, 0.6033, 0.9383, 0.6023, 0.9021, 0.6719, 0.9183, 0.6745, 1.0, 0.6045, 0.97, 0.6033, 0.9383, 0.673, 0.9618, 0.8948, 0.8922, 0.97, 0.8689, 0.9732, 0.9005, 0.8985, 0.9303, 0.353, 0.3212, 0.3516, 0.3181, 0.3503, 0.309, 0.3492, 0.2941, 0.3482, 0.2741, 0.3474, 0.2498, 0.3468, 0.222, 0.3465, 0.1919, 0.3465, 0.1606, 0.3468, 0.1292, 0.3474, 0.09911, 0.3482, 0.07135, 0.3492, 0.04702, 0.3503, 0.02705, 0.3516, 0.01221, 0.353, 0.00308, 0.3544, 0.0, 0.3558, 0.003092, 0.3571, 0.01224, 0.3583, 0.02708, 0.3593, 0.04706, 0.3601, 0.0714, 0.3607, 0.09917, 0.3609, 0.1293, 0.3609, 0.1606, 0.3607, 0.192, 0.3601, 0.2221, 0.3593, 0.2499, 0.3583, 0.2742, 0.3571, 0.2942, 0.3558, 0.309, 0.3544, 0.3181, 0.892, 0.8487, 0.9677, 0.8328, 0.97, 0.8689, 0.8948, 0.8922, 0.8902, 0.7036, 0.9663, 0.7122, 0.9658, 0.7529, 0.8896, 0.7526, 0.8902, 0.8016, 0.9663, 0.7936, 0.9677, 0.8328, 0.892, 0.8487, 0.8896, 0.7526, 0.9658, 0.7529, 0.9663, 0.7936, 0.8902, 0.8016, 0.892, 0.6564, 0.9677, 0.673, 0.9663, 0.7122, 0.8902, 0.7036, 0.8356, 0.0, 0.8356, 0.5212, 0.4178, 0.5212, 0.4178, 4.351e-08, 1.0, 0.0, 1.0, 0.5212, 0.9178, 0.5212, 0.9178, 0.0, 0.0, 0.5212, 0.0, 0.0, 0.4178, 0.0, 0.4178, 0.5212, 0.9178, 0.0, 0.9178, 0.5212, 0.8356, 0.5212, 0.8356, 0.0, 0.0822, 0.5212, 0.1644, 0.5212, 0.1644, 0.939, 0.0822, 0.939, 0.0822, 0.939, 0.0, 0.939, 0.0, 0.5212, 0.0822, 0.5212, 0.7411, 0.6446, 0.741, 0.6596, 0.6746, 0.6601, 0.6746, 0.6451, 0.741, 0.6596, 0.741, 0.6777, 0.6745, 0.6782, 0.6746, 0.6601, 0.741, 0.6777, 0.741, 0.6981, 0.6745, 0.6986, 0.6745, 0.6782, 0.741, 0.6981, 0.741, 0.72, 0.6745, 0.7205, 0.6745, 0.6986, 0.741, 0.72, 0.741, 0.7427, 0.6745, 0.7432, 0.6745, 0.7205, 0.741, 0.7427, 0.741, 0.7652, 0.6745, 0.7656, 0.6745, 0.7432, 0.741, 0.7652, 0.741, 0.7866, 0.6745, 0.7871, 0.6745, 0.7656, 0.741, 0.7866, 0.741, 0.8062, 0.6746, 0.8067, 0.6745, 0.7871, 0.741, 0.8062, 0.7411, 0.8232, 0.6746, 0.8236, 0.6746, 0.8067, 0.2991, 0.6785, 0.2991, 0.6922, 0.2326, 0.6919, 0.2326, 0.6781, 0.2991, 0.6922, 0.299, 0.7079, 0.2326, 0.7076, 0.2326, 0.6919, 0.299, 0.7079, 0.299, 0.725, 0.2325, 0.7246, 0.2326, 0.7076, 0.299, 0.725, 0.299, 0.7427, 0.2325, 0.7423, 0.2325, 0.7246, 0.299, 0.7427, 0.299, 0.7604, 0.2326, 0.76, 0.2325, 0.7423, 0.299, 0.7604, 0.2991, 0.7774, 0.2326, 0.7771, 0.2326, 0.76, 0.2991, 0.7774, 0.2991, 0.7931, 0.2326, 0.7928, 0.2326, 0.7771, 5.17e-05, 0.855, 3.182e-05, 0.838, 0.06652, 0.8385, 0.06654, 0.8555, 3.182e-05, 0.838, 1.622e-05, 0.8184, 0.0665, 0.8189, 0.06652, 0.8385, 1.622e-05, 0.8184, 5.438e-06, 0.7971, 0.06649, 0.7976, 0.0665, 0.8189, 5.438e-06, 0.7971, 1.97e-08, 0.7747, 0.06648, 0.7753, 0.06649, 0.7976, 1.97e-08, 0.7747, 0.0, 0.7523, 0.06648, 0.7528, 0.06648, 0.7753, 0.0, 0.7523, 5.517e-06, 0.7306, 0.06649, 0.7311, 0.06648, 0.7528, 5.517e-06, 0.7306, 1.628e-05, 0.7105, 0.0665, 0.7111, 0.06649, 0.7311, 1.628e-05, 0.7105, 3.18e-05, 0.6928, 0.06652, 0.6933, 0.0665, 0.7111, 3.18e-05, 0.6928, 5.17e-05, 0.6781, 0.06653, 0.6786, 0.06652, 0.6933, 0.1661, 0.794, 0.166, 0.7786, 0.2325, 0.7783, 0.2325, 0.7937, 0.1162, 0.7561, 0.162, 0.7565, 0.1622, 0.778, 0.1165, 0.7777, 0.1165, 0.7777, 0.1622, 0.778, 0.163, 0.7987, 0.1172, 0.7984, 0.1172, 0.7984, 0.163, 0.7987, 0.1642, 0.8178, 0.1184, 0.8174, 0.1184, 0.8174, 0.1642, 0.8178, 0.1659, 0.8345, 0.1201, 0.8341, 0.3467, 0.8341, 0.3007, 0.8342, 0.3, 0.8174, 0.3461, 0.8174, 0.3461, 0.8174, 0.3, 0.8174, 0.2995, 0.7983, 0.3456, 0.7983, 0.3456, 0.7983, 0.2995, 0.7983, 0.2992, 0.7776, 0.3453, 0.7776, 0.3453, 0.7776, 0.2992, 0.7776, 0.2991, 0.756, 0.3452, 0.756, 0.3452, 0.756, 0.2991, 0.756, 0.2992, 0.7345, 0.3453, 0.7345, 0.3453, 0.7345, 0.2992, 0.7345, 0.2995, 0.7138, 0.3456, 0.7138, 0.3456, 0.7138, 0.2995, 0.7138, 0.3, 0.6948, 0.3461, 0.6948, 0.3461, 0.6948, 0.3, 0.6948, 0.3007, 0.6781, 0.3467, 0.6781, 0.07044, 0.6785, 0.1162, 0.6781, 0.1145, 0.6948, 0.06878, 0.6952, 0.06878, 0.6952, 0.1145, 0.6948, 0.1133, 0.7139, 0.06755, 0.7143, 0.06755, 0.7143, 0.1133, 0.7139, 0.1126, 0.7346, 0.06679, 0.735, 0.06679, 0.735, 0.1126, 0.7346, 0.1123, 0.7561, 0.06654, 0.7565, 0.06654, 0.7565, 0.1123, 0.7561, 0.1126, 0.7777, 0.06679, 0.778, 0.06679, 0.778, 0.1126, 0.7777, 0.1133, 0.7984, 0.06755, 0.7987, 0.06755, 0.7987, 0.1133, 0.7984, 0.1145, 0.8174, 0.06878, 0.8178, 0.06878, 0.8178, 0.1145, 0.8174, 0.1162, 0.8341, 0.07044, 0.8345, 0.748, 0.6446, 0.7931, 0.6446, 0.7902, 0.6614, 0.7451, 0.6614, 0.7451, 0.6614, 0.7902, 0.6614, 0.788, 0.6805, 0.7429, 0.6805, 0.7429, 0.6805, 0.788, 0.6805, 0.7866, 0.7012, 0.7415, 0.7012, 0.7415, 0.7012, 0.7866, 0.7012, 0.7862, 0.7227, 0.7411, 0.7227, 0.7411, 0.7227, 0.7862, 0.7227, 0.7866, 0.7442, 0.7415, 0.7442, 0.7415, 0.7442, 0.7866, 0.7442, 0.788, 0.7649, 0.7429, 0.7649, 0.7429, 0.7649, 0.788, 0.7649, 0.7902, 0.784, 0.7451, 0.784, 0.7451, 0.784, 0.7902, 0.784, 0.7931, 0.8007, 0.748, 0.8006, 0.1201, 0.6781, 0.1659, 0.6785, 0.1642, 0.6952, 0.1184, 0.6948, 0.1184, 0.6948, 0.1642, 0.6952, 0.163, 0.7143, 0.1172, 0.7139, 0.4597, 0.4197, 0.4809, 0.4155, 0.5026, 0.4155, 0.5238, 0.4197, 0.5438, 0.428, 0.5618, 0.44, 0.5771, 0.4553, 0.5891, 0.4732, 0.5974, 0.4932, 0.6016, 0.5144, 0.6016, 0.5361, 0.5974, 0.5573, 0.5891, 0.5773, 0.5771, 0.5953, 0.5618, 0.6106, 0.5438, 0.6226, 0.5238, 0.6309, 0.5026, 0.6351, 0.4809, 0.6351, 0.4597, 0.6309, 0.4397, 0.6226, 0.4218, 0.6106, 0.4065, 0.5953, 0.3944, 0.5773, 0.3862, 0.5573, 0.382, 0.5361, 0.382, 0.5144, 0.3862, 0.4932, 0.3944, 0.4732, 0.4065, 0.4553, 0.4218, 0.44, 0.4397, 0.428, 0.1172, 0.7139, 0.163, 0.7143, 0.1622, 0.735, 0.1165, 0.7346, 0.1165, 0.7346, 0.1622, 0.735, 0.162, 0.7565, 0.1162, 0.7561, 0.4106, 0.408, 0.41, 0.4067, 0.4094, 0.4027, 0.4089, 0.3961, 0.4085, 0.3874, 0.4081, 0.3767, 0.4079, 0.3645, 0.4078, 0.3513, 0.4078, 0.3375, 0.4079, 0.3238, 0.4081, 0.3105, 0.4085, 0.2983, 0.4089, 0.2877, 0.4094, 0.2789, 0.41, 0.2724, 0.4106, 0.2684, 0.4112, 0.267, 0.4119, 0.2684, 0.4124, 0.2724, 0.4129, 0.2789, 0.4134, 0.2877, 0.4137, 0.2984, 0.414, 0.3106, 0.4141, 0.3238, 0.4141, 0.3375, 0.414, 0.3513, 0.4137, 0.3645, 0.4134, 0.3767, 0.4129, 0.3874, 0.4124, 0.3962, 0.4119, 0.4027, 0.4112, 0.4067, 0.08004, 7.714e-08, 0.08004, 1.0, 0.07567, 1.0, 0.07567, 7.714e-08, 0.07567, 7.714e-08, 0.07567, 1.0, 0.07131, 1.0, 0.07131, 7.714e-08, 0.07131, 7.714e-08, 0.07131, 1.0, 0.06711, 1.0, 0.06711, 0.0, 0.06711, 0.0, 0.06711, 1.0, 0.06325, 1.0, 0.06325, 3.857e-08, 0.06325, 3.857e-08, 0.06325, 1.0, 0.05986, 1.0, 0.05986, 1.157e-07, 0.05986, 3.857e-08, 0.05986, 1.0, 0.05621, 1.0, 0.05621, 3.857e-08, 0.05621, 3.857e-08, 0.05621, 1.0, 0.05216, 1.0, 0.05216, 0.0, 0.05216, 0.0, 0.05216, 1.0, 0.04786, 1.0, 0.04786, 7.714e-08, 0.04786, 7.714e-08, 0.04786, 1.0, 0.04348, 1.0, 0.04348, 7.714e-08, 0.04348, 7.714e-08, 0.04348, 1.0, 0.03918, 1.0, 0.03917, 7.714e-08, 0.03917, 7.714e-08, 0.03918, 1.0, 0.03512, 1.0, 0.03512, 3.857e-08, 0.03512, 3.857e-08, 0.03512, 1.0, 0.03148, 1.0, 0.03148, 3.857e-08, 0.0, 1.0, 7.714e-08, 1.157e-07, 0.0031, 1.157e-07, 0.0031, 1.0, 0.0031, 1.0, 0.0031, 1.157e-07, 0.006746, 7.714e-08, 0.006746, 1.0, 0.006746, 1.0, 0.006746, 7.714e-08, 0.0108, 7.714e-08, 0.0108, 1.0, 0.0108, 1.0, 0.0108, 7.714e-08, 0.0151, 7.714e-08, 0.0151, 1.0, 0.0151, 1.0, 0.0151, 7.714e-08, 0.01948, 3.857e-08, 0.01948, 1.0, 0.01948, 1.0, 0.01948, 3.857e-08, 0.02378, 7.714e-08, 0.02378, 1.0, 0.02378, 1.0, 0.02378, 7.714e-08, 0.02783, 0.0, 0.02783, 1.0, 0.02783, 1.0, 0.02783, 0.0, 0.03148, 0.0, 0.03148, 1.0, 0.1049, 3.857e-08, 0.1049, 1.0, 0.1013, 1.0, 0.1013, 0.0, 0.1013, 0.0, 0.1013, 1.0, 0.09722, 1.0, 0.09722, 0.0, 0.09722, 0.0, 0.09722, 1.0, 0.09292, 1.0, 0.09292, 7.714e-08, 0.09292, 7.714e-08, 0.09292, 1.0, 0.08853, 1.0, 0.08853, 3.857e-08, 0.08853, 3.857e-08, 0.08853, 1.0, 0.08423, 1.0, 0.08423, 0.0, 0.1845, 0.3797, 0.1845, 0.4089, 0.1817, 0.4089, 0.1817, 0.4072, 0.183, 0.4072, 0.183, 0.3813, 0.1817, 0.3813, 0.1817, 0.3797, 0.1817, 0.3797, 0.1817, 0.3813, 0.1791, 0.3813, 0.1791, 0.3797, 0.1791, 0.3797, 0.1791, 0.3813, 0.1768, 0.3813, 0.1768, 0.3797, 0.2265, 0.3858, 0.2265, 0.3875, 0.2244, 0.3875, 0.2244, 0.3858, 0.2244, 0.3858, 0.2244, 0.3875, 0.222, 0.3875, 0.222, 0.3858, 0.1486, 0.01577, 0.1494, 0.02007, 0.1494, 0.02445, 0.1486, 0.02875, 0.1469, 0.0328, 0.1445, 0.03645, 0.1414, 0.03955, 0.1377, 0.04198, 0.1337, 0.04366, 0.1294, 0.04452, 0.125, 0.04452, 0.1207, 0.04366, 0.1166, 0.04198, 0.113, 0.03955, 0.1099, 0.03645, 0.1074, 0.0328, 0.1058, 0.02875, 0.1049, 0.02445, 0.1049, 0.02007, 0.1058, 0.01577, 0.1074, 0.01172, 0.1099, 0.00807, 0.113, 0.004969, 0.1166, 0.002533, 0.1207, 0.0008554, 0.125, 0.0, 0.1294, 0.0, 0.1337, 0.0008554, 0.1377, 0.002533, 0.1414, 0.004969, 0.1445, 0.00807, 0.1469, 0.01172, 0.222, 0.3858, 0.222, 0.3875, 0.2214, 0.3875, 0.2214, 0.4134, 0.222, 0.4134, 0.222, 0.4151, 0.2193, 0.4151, 0.2193, 0.3858, 0.08423, 3.857e-08, 0.08423, 1.0, 0.08004, 1.0, 0.08004, 7.714e-08, 0.1494, 0.06897, 0.1486, 0.07327, 0.1469, 0.07732, 0.1445, 0.08096, 0.1414, 0.08407, 0.1377, 0.0865, 0.1337, 0.08818, 0.1294, 0.08903, 0.125, 0.08903, 0.1207, 0.08818, 0.1166, 0.0865, 0.113, 0.08407, 0.1099, 0.08096, 0.1074, 0.07732, 0.1058, 0.07327, 0.1049, 0.06897, 0.1049, 0.06458, 0.1058, 0.06028, 0.1074, 0.05623, 0.1099, 0.05259, 0.113, 0.04949, 0.1166, 0.04705, 0.1207, 0.04537, 0.125, 0.04452, 0.1294, 0.04452, 0.1337, 0.04537, 0.1377, 0.04705, 0.1414, 0.04949, 0.1445, 0.05259, 0.1469, 0.05623, 0.1486, 0.06028, 0.1494, 0.06458, 0.1791, 0.4072, 0.1817, 0.4072, 0.1817, 0.4089, 0.1791, 0.4089, 0.1768, 0.4072, 0.1791, 0.4072, 0.1791, 0.4089, 0.1768, 0.4089, 0.2244, 0.4134, 0.2265, 0.4134, 0.2265, 0.4151, 0.2244, 0.4151, 0.222, 0.4134, 0.2244, 0.4134, 0.2244, 0.4151, 0.222, 0.4151, 0.2059, 0.3215, 0.2318, 0.3215, 0.2318, 0.3566, 0.2059, 0.3566])
me_cylinder.materials.append(mat_body)
me_cylinder.materials.append(mat_controls)
me_cylinder.materials.append(mat_buttons)
me_cylinder.use_remesh_fix_poles = True
me_cylinder.use_remesh_preserve_attributes = False
me_cylinder.use_mirror_vertex_groups = False
me_cylinder.update()

# ---- objects
ob_safe_body = bpy.data.objects.new('Safe Body', me_cube_002)
ob_safe_door = bpy.data.objects.new('Safe Door', me_cylinder)

# ---- transforms, parenting, visibility, modifiers, constraints
ob_safe_body.location = (0.0, 0.0, 0.0)
ob_safe_body.lineart.crease_threshold = 0.0
ob_safe_door.location = (1.086, -1.193, -0.7727)
ob_safe_door.lineart.crease_threshold = 0.0

# ---- collection membership
col_collection.objects.link(ob_safe_body)
col_collection.objects.link(ob_safe_door)

# ---- scene / render settings (as saved in the file)
scene.frame_start = 1; scene.frame_end = 250; scene.frame_set(1)
scene.render.engine = 'BLENDER_EEVEE_NEXT'
scene.cycles.use_denoising = False
scene.cycles.samples = 128
scene.cycles.sampling_pattern = 'TABULATED_SOBOL'
scene.cycles.use_adaptive_sampling = False
scene.cycles.use_light_tree = False
scene.view_settings.view_transform = 'Filmic'
bpy.context.view_layer.update()

# ---- added for rendering (the .blend has no active camera and no usable light): camera, sun
cam_auto = bpy.data.cameras.new('AutoCamera')
cam_auto.lens = 50.0
cam_auto.sensor_width = 36.0
cam_auto.clip_end = 1000.0
ob_auto_camera = bpy.data.objects.new('AutoCamera', cam_auto)
scene.collection.objects.link(ob_auto_camera)
ob_auto_camera.location = (3.76123, -4.37674, 2.91783)
ob_auto_camera.rotation_euler = (1.09748, -7.21219e-08, 0.694738)
scene.camera = ob_auto_camera
light_auto_sun = bpy.data.lights.new('AutoSun', 'SUN')
light_auto_sun.energy = 3.0
light_auto_sun.angle = 0.0523599
ob_auto_sun = bpy.data.objects.new('AutoSun', light_auto_sun)
scene.collection.objects.link(ob_auto_sun)
ob_auto_sun.rotation_euler = (0.872665, 0.174533, 0.523599)
bpy.context.view_layer.update()
